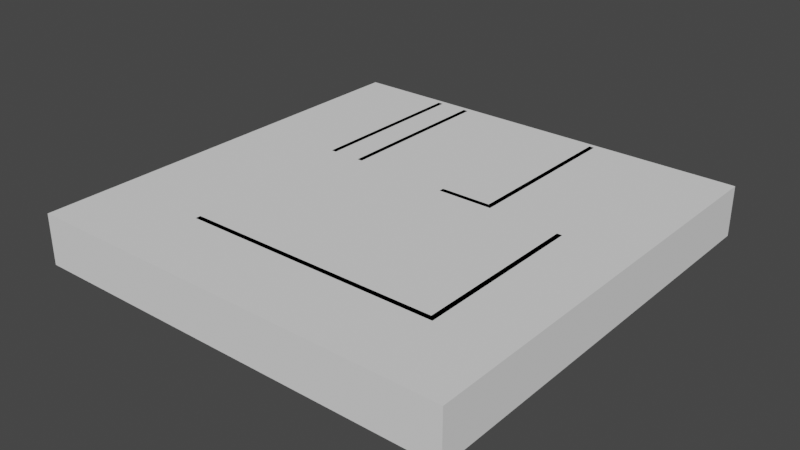 # Source: room2.blend  (saved by Blender 3.6.13; exported with 4.5.12 LTS)
import bpy
from mathutils import Matrix  # noqa: F401  (used for matrix-valued properties, if any)

bpy.ops.wm.read_factory_settings(use_empty=True)
scene = bpy.context.scene
scene.name = 'Scene'

# ---- collections
col_collection = bpy.data.collections.new('Collection'); scene.collection.children.link(col_collection)

# ---- world
world_world = bpy.data.worlds.new('World'); scene.world = world_world
world_world.use_nodes = True; world_world.node_tree.nodes.clear()
_N = world_world.node_tree.nodes; _L = world_world.node_tree.links
n0 = _N.new('ShaderNodeOutputWorld'); n0.name = 'World Output'; n0.location = (300, 300)
n1 = _N.new('ShaderNodeBackground'); n1.name = 'Background'; n1.location = (10, 300)
n1.inputs[0].default_value = (0.05088, 0.05088, 0.05088, 1.0)
_L.new(n1.outputs[0], n0.inputs[0])
n0.is_active_output = True
world_world.color = (0.05088, 0.05088, 0.05088)
world_world.use_sun_shadow = False
world_world.sun_shadow_jitter_overblur = 0.0

# ---- meshes
me_room = bpy.data.meshes.new('Room')
me_room.from_pydata([(0.0, 0.0, 3.0), (0.0, 0.0, 0.0), (25.0, 0.0, 3.0), (25.0, 0.0, 0.0), (25.0, 25.0, 3.0), (25.0, 25.0, 0.0), (0.0, 25.0, 3.0), (0.0, 25.0, 0.0)], [], [(0, 2, 3, 1), (2, 4, 5, 3), (4, 6, 7, 5), (0, 1, 7, 6)])
_uv = me_room.uv_layers.new(name='UVMap')
_uv.uv.foreach_set('vector', [0.0001163, 0.9425, 0.0001163, 0.7069, 0.02839, 0.7069, 0.02839, 0.9425, 0.0001163, 0.7069, 0.0001163, 0.4713, 0.02839, 0.4713, 0.02839, 0.7069, 0.0001163, 0.4713, 0.0001163, 0.2357, 0.02839, 0.2357, 0.02839, 0.4713, 0.0001164, 0.0001162, 0.02839, 0.0001162, 0.02839, 0.2357, 0.0001163, 0.2357])
me_room.update()
me_room_001 = bpy.data.meshes.new('Room.001')
me_room_001.from_pydata([(0.0, 0.0, 3.0), (0.0, 0.0, 0.0), (10.0, 0.0, 3.0), (10.0, 0.0, 0.0)], [], [(0, 1, 3, 2)])
_uv = me_room_001.uv_layers.new(name='UVMap')
_uv.uv.foreach_set('vector', [5.478e-05, 0.9999, 0.3, 0.9999, 0.3, 5.472e-05, 5.473e-05, 5.473e-05])
me_room_001.update()
me_room_002 = bpy.data.meshes.new('Room.002')
me_room_002.from_pydata([(0.0, 0.0, 3.0), (0.0, 0.0, 0.0), (10.0, 0.0, 3.0), (10.0, 0.0, 0.0)], [], [(0, 1, 3, 2)])
_uv = me_room_002.uv_layers.new(name='UVMap')
_uv.uv.foreach_set('vector', [5.478e-05, 0.9999, 0.3, 0.9999, 0.3, 5.472e-05, 5.473e-05, 5.473e-05])
me_room_002.update()
me_room_003 = bpy.data.meshes.new('Room.003')
me_room_003.from_pydata([(0.0, 0.0, 3.0), (0.0, 0.0, 0.0), (10.0, 0.0, 3.0), (10.0, 0.0, 0.0), (10.0, -3.0, 3.0), (10.0, -3.0, 0.0)], [], [(0, 1, 3, 2), (2, 3, 5, 4)])
_uv = me_room_003.uv_layers.new(name='UVMap')
_uv.uv.foreach_set('vector', [0.2308, 4.803e-05, 4.805e-05, 4.802e-05, 4.801e-05, 0.7692, 0.2308, 0.7692, 0.2308, 0.7692, 4.801e-05, 0.7692, 4.804e-05, 1.0, 0.2308, 1.0])
me_room_003.update()
me_room_004 = bpy.data.meshes.new('Room.004')
me_room_004.from_pydata([(0.0, 0.0, 3.0), (0.0, 0.0, 0.0), (10.0, 0.0, 3.0), (10.0, 0.0, 0.0), (10.0, -15.0, 3.0), (10.0, -15.0, 0.0)], [], [(0, 1, 3, 2), (2, 3, 5, 4)])
_uv = me_room_004.uv_layers.new(name='UVMap')
_uv.uv.foreach_set('vector', [0.12, 3.463e-05, 3.463e-05, 3.464e-05, 3.465e-05, 0.4, 0.12, 0.4, 0.12, 0.4, 3.465e-05, 0.4, 3.467e-05, 1.0, 0.12, 1.0])
me_room_004.update()
me_floor = bpy.data.meshes.new('Floor')
me_floor.from_pydata([(0.0, 0.0, 0.0), (25.0, 0.0, 0.0), (25.0, 25.0, 0.0), (0.0, 25.0, 0.0)], [], [(0, 1, 2, 3)])
_uv = me_floor.uv_layers.new(name='UVMap')
_uv.uv.foreach_set('vector', [0.02862, 0.9999, 0.02862, 0.5001, 0.5284, 0.5001, 0.5284, 0.9999])
me_floor.update()
me_ceiling = bpy.data.meshes.new('Ceiling')
me_ceiling.from_pydata([(0.0, 0.0, 3.0), (25.0, 0.0, 3.0), (25.0, 25.0, 3.0), (0.0, 25.0, 3.0)], [], [(0, 1, 2, 3)])
_uv = me_ceiling.uv_layers.new(name='UVMap')
_uv.uv.foreach_set('vector', [0.02862, 0.4999, 0.02862, 0.0001163, 0.5284, 0.0001163, 0.5284, 0.4999])
me_ceiling.update()

# ---- objects
ob_room = bpy.data.objects.new('Room', me_room)
ob_room_001 = bpy.data.objects.new('Room.001', me_room_001)
ob_room_002 = bpy.data.objects.new('Room.002', me_room_002)
ob_room_003 = bpy.data.objects.new('Room.003', me_room_003)
ob_room_004 = bpy.data.objects.new('Room.004', me_room_004)
ob_floor = bpy.data.objects.new('Floor', me_floor)
ob_ceiling = bpy.data.objects.new('Ceiling', me_ceiling)

# ---- transforms, parenting, visibility, modifiers, constraints
ob_room.location = (0.0, 0.0, 0.0)
_m = ob_room.modifiers.new('Solidify', 'SOLIDIFY')
_m.thickness = 0.3
_m.use_even_offset = True
_m.use_quality_normals = True
ob_room_001.location = (5.311, 25.0, 0.0)
ob_room_001.rotation_euler = (0.0, -0.0, 4.712)
_m = ob_room_001.modifiers.new('Solidify', 'SOLIDIFY')
_m.thickness = 0.3
_m.use_even_offset = True
_m.use_quality_normals = True
ob_room_002.location = (7.302, 25.0, 0.0)
ob_room_002.rotation_euler = (0.0, -0.0, 4.712)
_m = ob_room_002.modifiers.new('Solidify', 'SOLIDIFY')
_m.thickness = 0.3
_m.use_even_offset = True
_m.use_quality_normals = True
ob_room_003.location = (16.42, 25.0, 0.0)
ob_room_003.rotation_euler = (0.0, -0.0, 4.712)
_m = ob_room_003.modifiers.new('Solidify', 'SOLIDIFY')
_m.thickness = 0.3
_m.use_even_offset = True
_m.use_quality_normals = True
ob_room_004.location = (20.92, 14.51, 0.0)
ob_room_004.rotation_euler = (0.0, -0.0, -1.571)
_m = ob_room_004.modifiers.new('Solidify', 'SOLIDIFY')
_m.thickness = 0.3
_m.use_even_offset = True
_m.use_quality_normals = True
ob_floor.parent = ob_room
ob_floor.location = (0.0, 0.0, 0.0)
ob_ceiling.parent = ob_room
ob_ceiling.location = (0.0, 0.0, 0.0)

# ---- collection membership
col_collection.objects.link(ob_room)
col_collection.objects.link(ob_room_001)
col_collection.objects.link(ob_room_002)
col_collection.objects.link(ob_room_003)
col_collection.objects.link(ob_room_004)
col_collection.objects.link(ob_floor)
col_collection.objects.link(ob_ceiling)

# ---- scene / render settings (as saved in the file)
scene.frame_start = 1; scene.frame_end = 250; scene.frame_set(1)
scene.render.engine = 'BLENDER_EEVEE_NEXT'
scene.cycles.sampling_pattern = 'TABULATED_SOBOL'
scene.view_settings.view_transform = 'Filmic'
bpy.context.view_layer.update()

# ---- added for rendering (the .blend has no active camera and no usable light): camera, sun
cam_auto = bpy.data.cameras.new('AutoCamera')
cam_auto.lens = 50.0
cam_auto.sensor_width = 36.0
cam_auto.clip_end = 1000.0
ob_auto_camera = bpy.data.objects.new('AutoCamera', cam_auto)
scene.collection.objects.link(ob_auto_camera)
ob_auto_camera.location = (46.1115, -27.8338, 28.3892)
ob_auto_camera.rotation_euler = (1.09748, -7.21219e-08, 0.694738)
scene.camera = ob_auto_camera
light_auto_sun = bpy.data.lights.new('AutoSun', 'SUN')
light_auto_sun.energy = 3.0
light_auto_sun.angle = 0.0523599
ob_auto_sun = bpy.data.objects.new('AutoSun', light_auto_sun)
scene.collection.objects.link(ob_auto_sun)
ob_auto_sun.rotation_euler = (0.872665, 0.174533, 0.523599)
bpy.context.view_layer.update()
